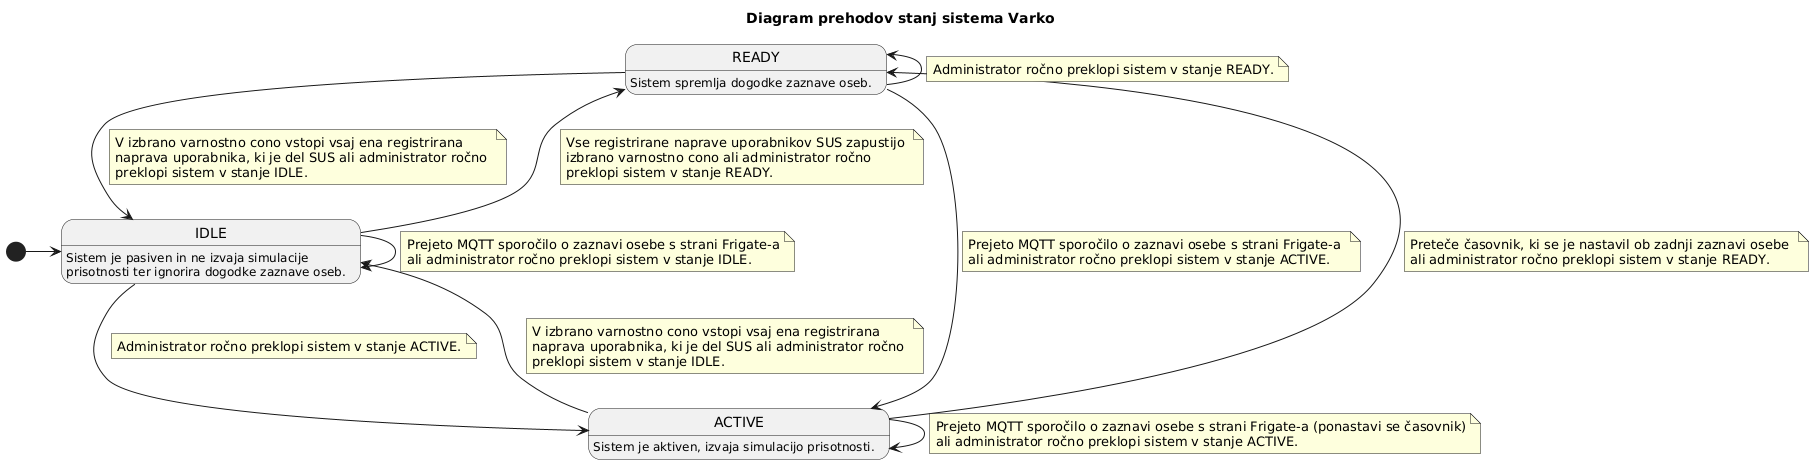

The diagram above was rendered by PlantUML. Its source (embedded in the PNG):
@startuml
title Diagram prehodov stanj sistema Varko

[*] -right-> IDLE
IDLE: Sistem je pasiven in ne izvaja simulacije \nprisotnosti ter ignorira dogodke zaznave oseb.
READY: Sistem spremlja dogodke zaznave oseb.
ACTIVE: Sistem je aktiven, izvaja simulacijo prisotnosti.

IDLE --> READY
note on link
Vse registrirane naprave uporabnikov SUS zapustijo 
izbrano varnostno cono ali administrator ročno 
preklopi sistem v stanje READY.
end note

IDLE --> ACTIVE
note on link
Administrator ročno preklopi sistem v stanje ACTIVE.
end note

IDLE --> IDLE
note on link
Prejeto MQTT sporočilo o zaznavi osebe s strani Frigate-a
ali administrator ročno preklopi sistem v stanje IDLE.
end note

READY --> IDLE
note on link
V izbrano varnostno cono vstopi vsaj ena registrirana 
naprava uporabnika, ki je del SUS ali administrator ročno 
preklopi sistem v stanje IDLE.
end note

READY --> ACTIVE
note on link
Prejeto MQTT sporočilo o zaznavi osebe s strani Frigate-a 
ali administrator ročno preklopi sistem v stanje ACTIVE.
end note

READY -left-> READY
note on link
Administrator ročno preklopi sistem v stanje READY.
end note

ACTIVE --> IDLE
note on link
V izbrano varnostno cono vstopi vsaj ena registrirana 
naprava uporabnika, ki je del SUS ali administrator ročno 
preklopi sistem v stanje IDLE.
end note

ACTIVE --> READY
note on link
Preteče časovnik, ki se je nastavil ob zadnji zaznavi osebe 
ali administrator ročno preklopi sistem v stanje READY.
end note

ACTIVE --> ACTIVE 
note on link
Prejeto MQTT sporočilo o zaznavi osebe s strani Frigate-a (ponastavi se časovnik)
ali administrator ročno preklopi sistem v stanje ACTIVE.
end note
@enduml